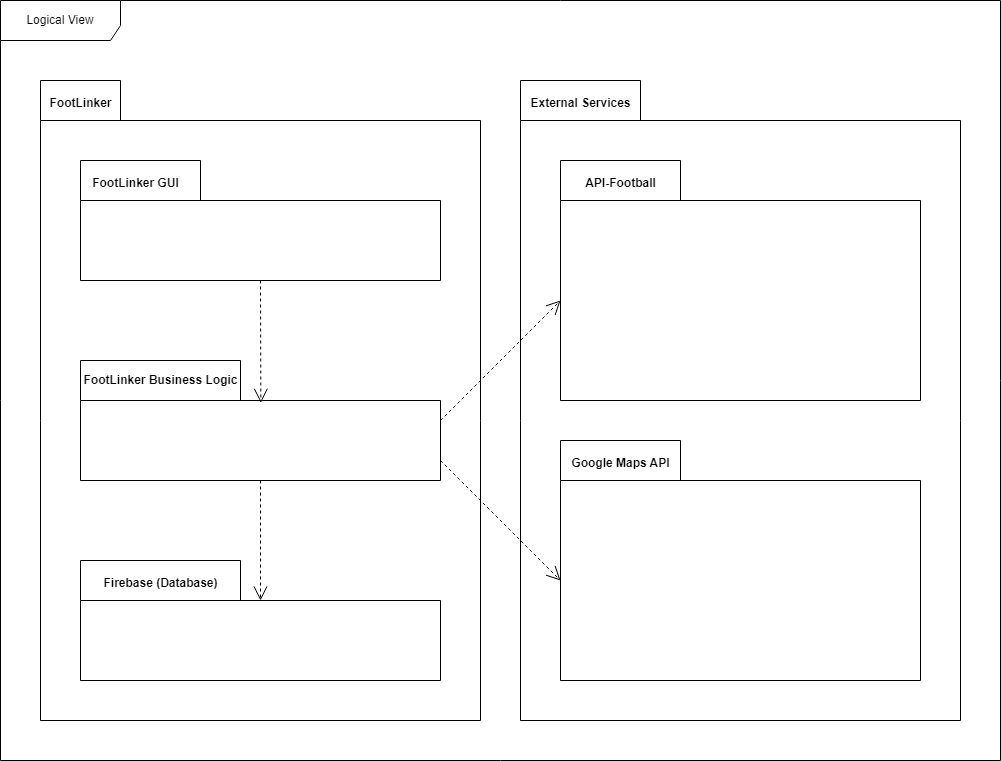

The diagram above was exported from draw.io. Its source (the exported page's mxGraphModel, read from the mxfile embedded in the PNG):
<mxGraphModel dx="1258" dy="679" grid="1" gridSize="10" guides="1" tooltips="1" connect="1" arrows="1" fold="1" page="1" pageScale="1" pageWidth="1100" pageHeight="850" math="0" shadow="0">
  <root>
    <mxCell id="0" />
    <mxCell id="1" parent="0" />
    <mxCell id="kv22fMb7xGnvmi0gtLYe-1" value="Logical View" style="shape=umlFrame;whiteSpace=wrap;html=1;pointerEvents=0;width=120;height=40;" parent="1" vertex="1">
      <mxGeometry x="40" y="40" width="1000" height="760" as="geometry" />
    </mxCell>
    <mxCell id="kv22fMb7xGnvmi0gtLYe-3" value="" style="shape=folder;fontStyle=1;spacingTop=10;tabWidth=80;tabHeight=40;tabPosition=left;html=1;whiteSpace=wrap;" parent="1" vertex="1">
      <mxGeometry x="80" y="120" width="440" height="640" as="geometry" />
    </mxCell>
    <mxCell id="kv22fMb7xGnvmi0gtLYe-4" value="FootLinker" style="text;align=center;fontStyle=1;verticalAlign=middle;spacingLeft=3;spacingRight=3;strokeColor=none;rotatable=0;points=[[0,0.5],[1,0.5]];portConstraint=eastwest;html=1;" parent="1" vertex="1">
      <mxGeometry x="80" y="130" width="80" height="26" as="geometry" />
    </mxCell>
    <mxCell id="kv22fMb7xGnvmi0gtLYe-5" value="" style="shape=folder;fontStyle=1;spacingTop=10;tabWidth=120;tabHeight=40;tabPosition=left;html=1;whiteSpace=wrap;" parent="1" vertex="1">
      <mxGeometry x="560" y="120" width="440" height="640" as="geometry" />
    </mxCell>
    <mxCell id="kv22fMb7xGnvmi0gtLYe-6" value="External Services" style="text;align=center;fontStyle=1;verticalAlign=middle;spacingLeft=3;spacingRight=3;strokeColor=none;rotatable=0;points=[[0,0.5],[1,0.5]];portConstraint=eastwest;html=1;" parent="1" vertex="1">
      <mxGeometry x="580" y="130" width="80" height="26" as="geometry" />
    </mxCell>
    <mxCell id="kv22fMb7xGnvmi0gtLYe-7" value="" style="shape=folder;fontStyle=1;spacingTop=10;tabWidth=120;tabHeight=40;tabPosition=left;html=1;whiteSpace=wrap;" parent="1" vertex="1">
      <mxGeometry x="600" y="200" width="360" height="240" as="geometry" />
    </mxCell>
    <mxCell id="kv22fMb7xGnvmi0gtLYe-8" value="" style="shape=folder;fontStyle=1;spacingTop=10;tabWidth=120;tabHeight=40;tabPosition=left;html=1;whiteSpace=wrap;" parent="1" vertex="1">
      <mxGeometry x="600" y="480" width="360" height="240" as="geometry" />
    </mxCell>
    <mxCell id="kv22fMb7xGnvmi0gtLYe-9" value="" style="shape=folder;fontStyle=1;spacingTop=10;tabWidth=160;tabHeight=40;tabPosition=left;html=1;whiteSpace=wrap;" parent="1" vertex="1">
      <mxGeometry x="120" y="600" width="360" height="120" as="geometry" />
    </mxCell>
    <mxCell id="kv22fMb7xGnvmi0gtLYe-10" value="API-Football" style="text;align=center;fontStyle=1;verticalAlign=middle;spacingLeft=3;spacingRight=3;strokeColor=none;rotatable=0;points=[[0,0.5],[1,0.5]];portConstraint=eastwest;html=1;" parent="1" vertex="1">
      <mxGeometry x="620" y="210" width="80" height="26" as="geometry" />
    </mxCell>
    <mxCell id="kv22fMb7xGnvmi0gtLYe-12" value="Google Maps API" style="text;align=center;fontStyle=1;verticalAlign=middle;spacingLeft=3;spacingRight=3;strokeColor=none;rotatable=0;points=[[0,0.5],[1,0.5]];portConstraint=eastwest;html=1;" parent="1" vertex="1">
      <mxGeometry x="620" y="490" width="80" height="26" as="geometry" />
    </mxCell>
    <mxCell id="kv22fMb7xGnvmi0gtLYe-13" value="Firebase (Database)" style="text;align=center;fontStyle=1;verticalAlign=middle;spacingLeft=3;spacingRight=3;strokeColor=none;rotatable=0;points=[[0,0.5],[1,0.5]];portConstraint=eastwest;html=1;" parent="1" vertex="1">
      <mxGeometry x="160" y="610" width="80" height="26" as="geometry" />
    </mxCell>
    <mxCell id="kv22fMb7xGnvmi0gtLYe-14" value="" style="shape=folder;fontStyle=1;spacingTop=10;tabWidth=120;tabHeight=40;tabPosition=left;html=1;whiteSpace=wrap;" parent="1" vertex="1">
      <mxGeometry x="120" y="200" width="360" height="120" as="geometry" />
    </mxCell>
    <mxCell id="kv22fMb7xGnvmi0gtLYe-15" value="" style="shape=folder;fontStyle=1;spacingTop=10;tabWidth=160;tabHeight=40;tabPosition=left;html=1;whiteSpace=wrap;" parent="1" vertex="1">
      <mxGeometry x="120" y="400" width="360" height="120" as="geometry" />
    </mxCell>
    <mxCell id="kv22fMb7xGnvmi0gtLYe-16" value="FootLinker GUI" style="text;align=center;fontStyle=1;verticalAlign=middle;spacingLeft=3;spacingRight=3;strokeColor=none;rotatable=0;points=[[0,0.5],[1,0.5]];portConstraint=eastwest;html=1;" parent="1" vertex="1">
      <mxGeometry x="130" y="210" width="90" height="26" as="geometry" />
    </mxCell>
    <mxCell id="kv22fMb7xGnvmi0gtLYe-19" value="FootLinker Business Logic" style="text;align=center;fontStyle=1;verticalAlign=middle;spacingLeft=3;spacingRight=3;strokeColor=none;rotatable=0;points=[[0,0.5],[1,0.5]];portConstraint=eastwest;html=1;" parent="1" vertex="1">
      <mxGeometry x="120" y="407" width="160" height="26" as="geometry" />
    </mxCell>
    <mxCell id="kv22fMb7xGnvmi0gtLYe-21" value="" style="endArrow=open;endSize=12;dashed=1;html=1;rounded=0;entryX=0.501;entryY=0.353;entryDx=0;entryDy=0;entryPerimeter=0;exitX=0.5;exitY=1;exitDx=0;exitDy=0;exitPerimeter=0;" parent="1" source="kv22fMb7xGnvmi0gtLYe-14" target="kv22fMb7xGnvmi0gtLYe-15" edge="1">
      <mxGeometry width="160" relative="1" as="geometry">
        <mxPoint x="470" y="390" as="sourcePoint" />
        <mxPoint x="630" y="390" as="targetPoint" />
      </mxGeometry>
    </mxCell>
    <mxCell id="Fi5elmhRdFro0z5RLL9Y-2" value="" style="endArrow=open;endSize=12;dashed=1;html=1;rounded=0;exitX=0.5;exitY=1;exitDx=0;exitDy=0;exitPerimeter=0;" parent="1" source="kv22fMb7xGnvmi0gtLYe-15" edge="1">
      <mxGeometry width="160" relative="1" as="geometry">
        <mxPoint x="470" y="440" as="sourcePoint" />
        <mxPoint x="300" y="640" as="targetPoint" />
      </mxGeometry>
    </mxCell>
    <mxCell id="Fi5elmhRdFro0z5RLL9Y-3" value="" style="endArrow=open;endSize=12;dashed=1;html=1;rounded=0;exitX=0;exitY=0;exitDx=360;exitDy=100;exitPerimeter=0;entryX=0;entryY=0;entryDx=0;entryDy=140;entryPerimeter=0;" parent="1" source="kv22fMb7xGnvmi0gtLYe-15" target="kv22fMb7xGnvmi0gtLYe-8" edge="1">
      <mxGeometry width="160" relative="1" as="geometry">
        <mxPoint x="440" y="460" as="sourcePoint" />
        <mxPoint x="600" y="460" as="targetPoint" />
      </mxGeometry>
    </mxCell>
    <mxCell id="Fi5elmhRdFro0z5RLL9Y-4" value="" style="endArrow=open;endSize=12;dashed=1;html=1;rounded=0;entryX=0;entryY=0;entryDx=0;entryDy=140;entryPerimeter=0;exitX=0;exitY=0;exitDx=360;exitDy=60;exitPerimeter=0;" parent="1" source="kv22fMb7xGnvmi0gtLYe-15" target="kv22fMb7xGnvmi0gtLYe-7" edge="1">
      <mxGeometry width="160" relative="1" as="geometry">
        <mxPoint x="490" y="430" as="sourcePoint" />
        <mxPoint x="620" y="430" as="targetPoint" />
      </mxGeometry>
    </mxCell>
  </root>
</mxGraphModel>